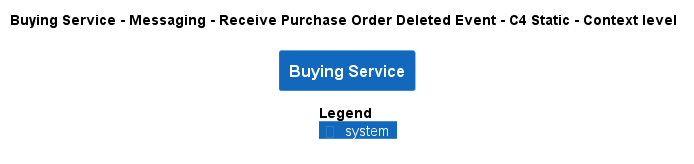

The diagram above was rendered by PlantUML. Its source (embedded in the PNG):
@startuml
!pragma layout smetana
!include ..\..\..\..\..\..\..\.c4s\C4_Context.puml

AddElementTag("c4interflow:lifecycle:new", $bgColor=green, $fontColor=#ffffff, $borderColor=green, $shadowing="False")
AddElementTag("c4interflow:lifecycle:changed", $bgColor=orange, $fontColor=#ffffff, $borderColor=orange, $shadowing="False")
AddElementTag("c4interflow:lifecycle:removed", $bgColor=red, $fontColor=#ffffff, $borderColor=red, $shadowing="False")

AddRelTag("c4interflow:lifecycle:new", $textColor=green, $lineColor=green)
AddRelTag("c4interflow:lifecycle:changed", $textColor=orange, $lineColor=orange)
AddRelTag("c4interflow:lifecycle:removed", $textColor=red, $lineColor=red)

SHOW_PERSON_PORTRAIT()
LAYOUT_TOP_DOWN()

skinparam linetype polyline

title Buying Service - Messaging - Receive Purchase Order Deleted Event - C4 Static - Context level

System(ECommercePlatform.SoftwareSystems.BuyingService, "Buying Service", "")



SHOW_LEGEND()
@enduml